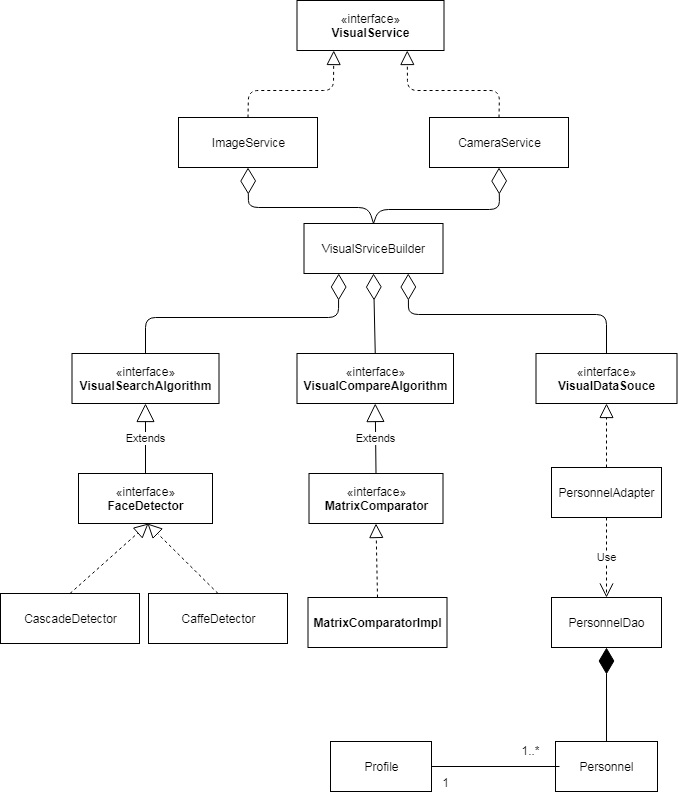

The diagram above was exported from draw.io. Its source (the exported page's mxGraphModel, read from the mxfile embedded in the PNG):
<mxGraphModel dx="809" dy="433" grid="0" gridSize="10" guides="1" tooltips="1" connect="1" arrows="1" fold="1" page="1" pageScale="1" pageWidth="850" pageHeight="1100" math="0" shadow="0">
  <root>
    <mxCell id="0" />
    <mxCell id="1" parent="0" />
    <mxCell id="El3ImCgRJGAFkbAYADa5-1" value="Personnel" style="html=1;" vertex="1" parent="1">
      <mxGeometry x="715" y="764" width="102" height="50" as="geometry" />
    </mxCell>
    <mxCell id="El3ImCgRJGAFkbAYADa5-2" value="«interface»&lt;br&gt;&lt;b&gt;VisualDataSouce&lt;/b&gt;" style="html=1;" vertex="1" parent="1">
      <mxGeometry x="695.5" y="376" width="141" height="50" as="geometry" />
    </mxCell>
    <mxCell id="El3ImCgRJGAFkbAYADa5-3" value="Profile" style="html=1;" vertex="1" parent="1">
      <mxGeometry x="490" y="764" width="101" height="50" as="geometry" />
    </mxCell>
    <mxCell id="El3ImCgRJGAFkbAYADa5-7" value="" style="endArrow=none;html=1;entryX=1;entryY=0.5;entryDx=0;entryDy=0;" edge="1" parent="1" target="El3ImCgRJGAFkbAYADa5-3">
      <mxGeometry width="50" height="50" relative="1" as="geometry">
        <mxPoint x="719" y="789" as="sourcePoint" />
        <mxPoint x="1259" y="577" as="targetPoint" />
      </mxGeometry>
    </mxCell>
    <mxCell id="El3ImCgRJGAFkbAYADa5-8" value="1..*" style="text;html=1;align=center;verticalAlign=middle;resizable=0;points=[];autosize=1;" vertex="1" parent="1">
      <mxGeometry x="675.5" y="764" width="28" height="18" as="geometry" />
    </mxCell>
    <mxCell id="El3ImCgRJGAFkbAYADa5-9" value="1" style="text;html=1;align=center;verticalAlign=middle;resizable=0;points=[];autosize=1;" vertex="1" parent="1">
      <mxGeometry x="596" y="796" width="17" height="18" as="geometry" />
    </mxCell>
    <mxCell id="El3ImCgRJGAFkbAYADa5-11" value="PersonnelAdapter" style="html=1;" vertex="1" parent="1">
      <mxGeometry x="711" y="490" width="110" height="50" as="geometry" />
    </mxCell>
    <mxCell id="El3ImCgRJGAFkbAYADa5-12" value="" style="endArrow=block;dashed=1;endFill=0;endSize=12;html=1;entryX=0.5;entryY=1;entryDx=0;entryDy=0;exitX=0.5;exitY=0;exitDx=0;exitDy=0;" edge="1" parent="1" source="El3ImCgRJGAFkbAYADa5-11" target="El3ImCgRJGAFkbAYADa5-2">
      <mxGeometry width="160" relative="1" as="geometry">
        <mxPoint x="871" y="556" as="sourcePoint" />
        <mxPoint x="1031" y="556" as="targetPoint" />
      </mxGeometry>
    </mxCell>
    <mxCell id="El3ImCgRJGAFkbAYADa5-13" value="PersonnelDao" style="html=1;" vertex="1" parent="1">
      <mxGeometry x="711" y="620" width="110" height="50" as="geometry" />
    </mxCell>
    <mxCell id="El3ImCgRJGAFkbAYADa5-16" value="" style="endArrow=diamondThin;endFill=1;endSize=24;html=1;exitX=0.5;exitY=0;exitDx=0;exitDy=0;entryX=0.5;entryY=1;entryDx=0;entryDy=0;" edge="1" parent="1" source="El3ImCgRJGAFkbAYADa5-1" target="El3ImCgRJGAFkbAYADa5-13">
      <mxGeometry width="160" relative="1" as="geometry">
        <mxPoint x="871" y="556" as="sourcePoint" />
        <mxPoint x="1031" y="556" as="targetPoint" />
      </mxGeometry>
    </mxCell>
    <mxCell id="El3ImCgRJGAFkbAYADa5-17" value="CascadeDetector" style="html=1;" vertex="1" parent="1">
      <mxGeometry x="160" y="616" width="139" height="50" as="geometry" />
    </mxCell>
    <mxCell id="El3ImCgRJGAFkbAYADa5-18" value="«interface»&lt;br&gt;&lt;b&gt;FaceDetector&lt;/b&gt;" style="html=1;" vertex="1" parent="1">
      <mxGeometry x="238" y="496" width="134" height="50" as="geometry" />
    </mxCell>
    <mxCell id="El3ImCgRJGAFkbAYADa5-19" value="«interface»&lt;br&gt;&lt;b&gt;VisualSearchAlgorithm&lt;/b&gt;" style="html=1;" vertex="1" parent="1">
      <mxGeometry x="231.5" y="376" width="147" height="50" as="geometry" />
    </mxCell>
    <mxCell id="El3ImCgRJGAFkbAYADa5-20" value="CaffeDetector" style="html=1;" vertex="1" parent="1">
      <mxGeometry x="308" y="616" width="139" height="50" as="geometry" />
    </mxCell>
    <mxCell id="El3ImCgRJGAFkbAYADa5-21" value="" style="endArrow=block;dashed=1;endFill=0;endSize=12;html=1;entryX=0.5;entryY=1;entryDx=0;entryDy=0;exitX=0.5;exitY=0;exitDx=0;exitDy=0;" edge="1" parent="1" source="El3ImCgRJGAFkbAYADa5-17">
      <mxGeometry width="160" relative="1" as="geometry">
        <mxPoint x="308" y="610" as="sourcePoint" />
        <mxPoint x="308" y="546" as="targetPoint" />
      </mxGeometry>
    </mxCell>
    <mxCell id="El3ImCgRJGAFkbAYADa5-22" value="" style="endArrow=block;dashed=1;endFill=0;endSize=12;html=1;exitX=0.5;exitY=0;exitDx=0;exitDy=0;" edge="1" parent="1" source="El3ImCgRJGAFkbAYADa5-20">
      <mxGeometry width="160" relative="1" as="geometry">
        <mxPoint x="199.5" y="628" as="sourcePoint" />
        <mxPoint x="307" y="546" as="targetPoint" />
      </mxGeometry>
    </mxCell>
    <mxCell id="El3ImCgRJGAFkbAYADa5-23" value="Extends" style="endArrow=block;endSize=16;endFill=0;html=1;entryX=0.5;entryY=1;entryDx=0;entryDy=0;exitX=0.5;exitY=0;exitDx=0;exitDy=0;" edge="1" parent="1" source="El3ImCgRJGAFkbAYADa5-18" target="El3ImCgRJGAFkbAYADa5-19">
      <mxGeometry width="160" relative="1" as="geometry">
        <mxPoint x="352" y="578" as="sourcePoint" />
        <mxPoint x="512" y="578" as="targetPoint" />
      </mxGeometry>
    </mxCell>
    <mxCell id="El3ImCgRJGAFkbAYADa5-25" value="«interface»&lt;br&gt;&lt;b&gt;MatrixComparator&lt;/b&gt;" style="html=1;" vertex="1" parent="1">
      <mxGeometry x="468.5" y="496" width="134" height="50" as="geometry" />
    </mxCell>
    <mxCell id="El3ImCgRJGAFkbAYADa5-26" value="«interface»&lt;br&gt;&lt;b&gt;VisualCompareAlgorithm&lt;/b&gt;" style="html=1;" vertex="1" parent="1">
      <mxGeometry x="456.5" y="376" width="156.5" height="50" as="geometry" />
    </mxCell>
    <mxCell id="El3ImCgRJGAFkbAYADa5-27" value="&lt;b&gt;MatrixComparatorImpl&lt;/b&gt;" style="html=1;" vertex="1" parent="1">
      <mxGeometry x="467.5" y="620" width="139" height="50" as="geometry" />
    </mxCell>
    <mxCell id="El3ImCgRJGAFkbAYADa5-29" value="" style="endArrow=block;dashed=1;endFill=0;endSize=12;html=1;exitX=0.5;exitY=0;exitDx=0;exitDy=0;entryX=0.5;entryY=1;entryDx=0;entryDy=0;" edge="1" parent="1" source="El3ImCgRJGAFkbAYADa5-27" target="El3ImCgRJGAFkbAYADa5-25">
      <mxGeometry width="160" relative="1" as="geometry">
        <mxPoint x="423.5" y="627" as="sourcePoint" />
        <mxPoint x="531" y="545" as="targetPoint" />
      </mxGeometry>
    </mxCell>
    <mxCell id="El3ImCgRJGAFkbAYADa5-30" value="Extends" style="endArrow=block;endSize=16;endFill=0;html=1;entryX=0.5;entryY=1;entryDx=0;entryDy=0;exitX=0.5;exitY=0;exitDx=0;exitDy=0;" edge="1" parent="1" source="El3ImCgRJGAFkbAYADa5-25" target="El3ImCgRJGAFkbAYADa5-26">
      <mxGeometry width="160" relative="1" as="geometry">
        <mxPoint x="576" y="577" as="sourcePoint" />
        <mxPoint x="736" y="577" as="targetPoint" />
      </mxGeometry>
    </mxCell>
    <mxCell id="El3ImCgRJGAFkbAYADa5-31" value="Use" style="endArrow=open;endSize=12;dashed=1;html=1;entryX=0.5;entryY=0;entryDx=0;entryDy=0;exitX=0.5;exitY=1;exitDx=0;exitDy=0;" edge="1" parent="1" source="El3ImCgRJGAFkbAYADa5-11" target="El3ImCgRJGAFkbAYADa5-13">
      <mxGeometry width="160" relative="1" as="geometry">
        <mxPoint x="630" y="562" as="sourcePoint" />
        <mxPoint x="790" y="562" as="targetPoint" />
      </mxGeometry>
    </mxCell>
    <mxCell id="El3ImCgRJGAFkbAYADa5-35" value="VisualSrviceBuilder" style="html=1;" vertex="1" parent="1">
      <mxGeometry x="463.5" y="246" width="139" height="50" as="geometry" />
    </mxCell>
    <mxCell id="El3ImCgRJGAFkbAYADa5-37" value="" style="endArrow=diamondThin;endFill=0;endSize=24;html=1;entryX=0.25;entryY=1;entryDx=0;entryDy=0;exitX=0.5;exitY=0;exitDx=0;exitDy=0;" edge="1" parent="1" source="El3ImCgRJGAFkbAYADa5-19" target="El3ImCgRJGAFkbAYADa5-35">
      <mxGeometry width="160" relative="1" as="geometry">
        <mxPoint x="370" y="256" as="sourcePoint" />
        <mxPoint x="530" y="256" as="targetPoint" />
        <Array as="points">
          <mxPoint x="305" y="340" />
          <mxPoint x="498" y="340" />
        </Array>
      </mxGeometry>
    </mxCell>
    <mxCell id="El3ImCgRJGAFkbAYADa5-38" value="" style="endArrow=diamondThin;endFill=0;endSize=24;html=1;entryX=0.5;entryY=1;entryDx=0;entryDy=0;exitX=0.5;exitY=0;exitDx=0;exitDy=0;" edge="1" parent="1" source="El3ImCgRJGAFkbAYADa5-26" target="El3ImCgRJGAFkbAYADa5-35">
      <mxGeometry width="160" relative="1" as="geometry">
        <mxPoint x="234" y="390" as="sourcePoint" />
        <mxPoint x="506.75" y="230" as="targetPoint" />
      </mxGeometry>
    </mxCell>
    <mxCell id="El3ImCgRJGAFkbAYADa5-39" value="" style="endArrow=diamondThin;endFill=0;endSize=24;html=1;entryX=0.75;entryY=1;entryDx=0;entryDy=0;exitX=0.5;exitY=0;exitDx=0;exitDy=0;" edge="1" parent="1" source="El3ImCgRJGAFkbAYADa5-2" target="El3ImCgRJGAFkbAYADa5-35">
      <mxGeometry width="160" relative="1" as="geometry">
        <mxPoint x="244" y="400" as="sourcePoint" />
        <mxPoint x="516.75" y="240" as="targetPoint" />
        <Array as="points">
          <mxPoint x="766" y="337" />
          <mxPoint x="568" y="337" />
        </Array>
      </mxGeometry>
    </mxCell>
    <mxCell id="El3ImCgRJGAFkbAYADa5-40" value="«interface»&lt;br&gt;&lt;b&gt;VisualService&lt;/b&gt;" style="html=1;" vertex="1" parent="1">
      <mxGeometry x="456.5" y="23" width="147" height="50" as="geometry" />
    </mxCell>
    <mxCell id="El3ImCgRJGAFkbAYADa5-41" value="" style="endArrow=diamondThin;endFill=0;endSize=24;html=1;entryX=0.5;entryY=1;entryDx=0;entryDy=0;exitX=0.5;exitY=0;exitDx=0;exitDy=0;" edge="1" parent="1" source="El3ImCgRJGAFkbAYADa5-35" target="El3ImCgRJGAFkbAYADa5-44">
      <mxGeometry width="160" relative="1" as="geometry">
        <mxPoint x="524" y="261" as="sourcePoint" />
        <mxPoint x="526.5" y="100" as="targetPoint" />
        <Array as="points">
          <mxPoint x="528" y="230" />
          <mxPoint x="408" y="230" />
        </Array>
      </mxGeometry>
    </mxCell>
    <mxCell id="El3ImCgRJGAFkbAYADa5-44" value="ImageService" style="html=1;" vertex="1" parent="1">
      <mxGeometry x="338" y="140" width="139" height="50" as="geometry" />
    </mxCell>
    <mxCell id="El3ImCgRJGAFkbAYADa5-45" value="CameraService" style="html=1;" vertex="1" parent="1">
      <mxGeometry x="589" y="140" width="139" height="50" as="geometry" />
    </mxCell>
    <mxCell id="El3ImCgRJGAFkbAYADa5-46" value="" style="endArrow=diamondThin;endFill=0;endSize=24;html=1;entryX=0.5;entryY=1;entryDx=0;entryDy=0;exitX=0.5;exitY=0;exitDx=0;exitDy=0;" edge="1" parent="1" source="El3ImCgRJGAFkbAYADa5-35" target="El3ImCgRJGAFkbAYADa5-45">
      <mxGeometry width="160" relative="1" as="geometry">
        <mxPoint x="543" y="256" as="sourcePoint" />
        <mxPoint x="310.5" y="169" as="targetPoint" />
        <Array as="points">
          <mxPoint x="538" y="232" />
          <mxPoint x="659" y="232" />
        </Array>
      </mxGeometry>
    </mxCell>
    <mxCell id="El3ImCgRJGAFkbAYADa5-47" value="" style="endArrow=block;dashed=1;endFill=0;endSize=12;html=1;exitX=0.5;exitY=0;exitDx=0;exitDy=0;entryX=0.25;entryY=1;entryDx=0;entryDy=0;" edge="1" parent="1" source="El3ImCgRJGAFkbAYADa5-44" target="El3ImCgRJGAFkbAYADa5-40">
      <mxGeometry width="160" relative="1" as="geometry">
        <mxPoint x="382.5" y="368" as="sourcePoint" />
        <mxPoint x="288" y="298" as="targetPoint" />
        <Array as="points">
          <mxPoint x="408" y="113" />
          <mxPoint x="493" y="113" />
        </Array>
      </mxGeometry>
    </mxCell>
    <mxCell id="El3ImCgRJGAFkbAYADa5-48" value="" style="endArrow=block;dashed=1;endFill=0;endSize=12;html=1;exitX=0.5;exitY=0;exitDx=0;exitDy=0;entryX=0.75;entryY=1;entryDx=0;entryDy=0;" edge="1" parent="1" source="El3ImCgRJGAFkbAYADa5-45" target="El3ImCgRJGAFkbAYADa5-40">
      <mxGeometry width="160" relative="1" as="geometry">
        <mxPoint x="417.5" y="150" as="sourcePoint" />
        <mxPoint x="566" y="97" as="targetPoint" />
        <Array as="points">
          <mxPoint x="659" y="113" />
          <mxPoint x="567" y="113" />
        </Array>
      </mxGeometry>
    </mxCell>
  </root>
</mxGraphModel>